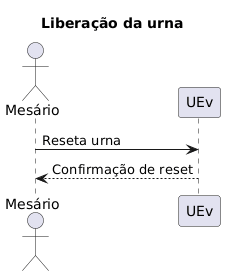

The diagram above was rendered by PlantUML. Its source (embedded in the PNG):
@startuml
title Liberação da urna

actor "Mesário" as Mesario
participant "UEv" as Uev
'participant "Eleitor" as eleitor


Mesario -> Uev : Reseta urna
Uev --> Mesario : Confirmação de reset
@enduml